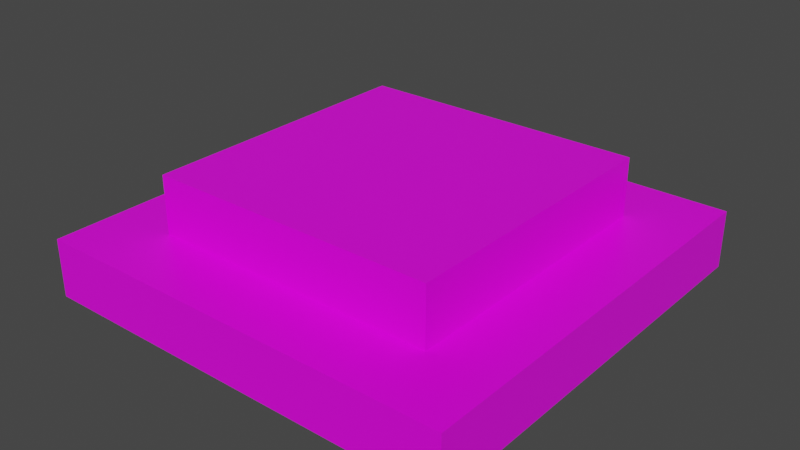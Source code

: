# Source: pressure_plate.blend  (saved by Blender 2.80.75; exported with 4.5.12 LTS)
import bpy
from mathutils import Matrix  # noqa: F401  (used for matrix-valued properties, if any)

bpy.ops.wm.read_factory_settings(use_empty=True)
scene = bpy.context.scene
scene.name = 'Scene'

# ---- collections
col_collection = bpy.data.collections.new('Collection'); scene.collection.children.link(col_collection)

# ---- images (referenced by path relative to the original .blend; pixels are not part of the script)
import os
ASSET_DIR = os.environ.get("B2B_ASSET_DIR", "")  # directory of the original .blend (textures are referenced by path, not embedded)
HERE = os.path.dirname(os.path.abspath(__file__))  # packed textures are extracted next to this script under _unpacked/

def load_image(name, relpath, width, height, colorspace="sRGB"):
    """Load a texture the original file referenced (path relative to the .blend, or extracted next to this script)."""
    p = next((c for c in (os.path.join(HERE, relpath), os.path.join(ASSET_DIR, relpath)) if relpath and os.path.exists(c)), "")
    if p:
        img = bpy.data.images.load(p, check_existing=True)
        img.name = name
    else:  # same state as the original file: an image datablock whose file is absent (Cycles renders it pink)
        img = bpy.data.images.new(name, width, height)
        img.source = "FILE"
        img.filepath = "//" + (relpath or name)
    img.colorspace_settings.name = colorspace
    return img
img_dark_iron_jpg = load_image('dark_iron.jpg', 'dark_iron.jpg', 1024, 1024, 'sRGB')

# ---- materials (node trees are filled in below, after node groups)
mat_iron = bpy.data.materials.new('Iron')
mat_iron.alpha_threshold = 0.0
mat_iron.use_transparent_shadow = False
mat_iron.line_color = (0.0, 0.0, 0.0, 1.0)

# ---- material node trees
mat_iron.use_nodes = True; mat_iron.node_tree.nodes.clear()
_N = mat_iron.node_tree.nodes; _L = mat_iron.node_tree.links
n0 = _N.new('ShaderNodeOutputMaterial'); n0.name = 'Material Output'; n0.location = (300, 300)
n1 = _N.new('ShaderNodeBsdfPrincipled'); n1.name = 'Principled BSDF'; n1.location = (10, 300)
n1.distribution = 'GGX'
n1.subsurface_method = 'BURLEY'
n1.inputs[2].default_value = 0.4
n1.inputs[3].default_value = 1.45
n1.inputs[27].default_value = (0.0, 0.0, 0.0, 1.0)
n1.inputs[28].default_value = 1.0
n2 = _N.new('ShaderNodeTexImage'); n2.name = 'Image Texture'; n2.location = (-280, 270)
n2.image = img_dark_iron_jpg
_L.new(n1.outputs[0], n0.inputs[0])
_L.new(n2.outputs[0], n1.inputs[0])
n0.is_active_output = True

# ---- world
world_world = bpy.data.worlds.new('World'); scene.world = world_world
world_world.use_nodes = True; world_world.node_tree.nodes.clear()
_N = world_world.node_tree.nodes; _L = world_world.node_tree.links
n0 = _N.new('ShaderNodeOutputWorld'); n0.name = 'World Output'; n0.location = (300, 300)
n1 = _N.new('ShaderNodeBackground'); n1.name = 'Background'; n1.location = (10, 300)
n1.inputs[0].default_value = (0.05088, 0.05088, 0.05088, 1.0)
_L.new(n1.outputs[0], n0.inputs[0])
n0.is_active_output = True
world_world.color = (0.05088, 0.05088, 0.05088)
world_world.use_sun_shadow = False
world_world.sun_shadow_jitter_overblur = 0.0

# ---- meshes
me_cube = bpy.data.meshes.new('Cube')
me_cube.from_pydata([(1.0, 1.0, 1.0), (1.0, -1.0, 1.0), (-1.0, 1.0, 1.0), (-1.0, -1.0, 1.0), (1.0, 1.0, 0.0), (-1.0, -1.0, 0.0), (1.0, -1.0, 0.0), (-1.0, 1.0, 0.0)], [], [(0, 2, 3, 1), (6, 1, 3, 5), (5, 3, 2, 7), (4, 0, 1, 6), (7, 2, 0, 4), (7, 4, 6, 5)])
_uv = me_cube.uv_layers.new(name='UVMap')
_uv.uv.foreach_set('vector', [7.904e-05, 7.939e-05, 0.625, 7.904e-05, 0.625, 0.9999, 7.911e-05, 0.9999, 8.943e-05, 0.7999, 8.95e-05, 8.95e-05, 0.9999, 8.943e-05, 0.9999, 0.7999, 5.598e-05, 5.59e-05, 0.3125, 5.594e-05, 0.3125, 0.9999, 5.59e-05, 0.9999, 8.943e-05, 0.7999, 8.95e-05, 8.95e-05, 0.9999, 8.943e-05, 0.9999, 0.7999, 5.598e-05, 5.59e-05, 0.3125, 5.594e-05, 0.3125, 0.9999, 5.59e-05, 0.9999, 0.5, 0.75, 0.25, 0.5, 0.5, 0.25, 0.5, 0.5])
me_cube.materials.append(mat_iron)
me_cube.use_remesh_preserve_volume = False
me_cube.use_remesh_preserve_attributes = False
me_cube.use_mirror_vertex_groups = False
me_cube.update()
me_cube_001 = bpy.data.meshes.new('Cube.001')
me_cube_001.from_pydata([(1.0, 1.0, -1.0), (1.0, -1.0, -1.0), (-1.0, 1.0, -1.0), (-1.0, -1.0, -1.0), (1.0, 1.0, 0.0), (-1.0, -1.0, 0.0), (1.0, -1.0, 0.0), (-1.0, 1.0, 0.0)], [], [(2, 0, 1, 3), (2, 7, 4, 0), (0, 4, 6, 1), (3, 5, 7, 2), (1, 6, 5, 3), (7, 5, 6, 4)])
_uv = me_cube_001.uv_layers.new(name='UVMap')
_uv.uv.foreach_set('vector', [0.625, 0.9999, 7.904e-05, 0.9999, 7.911e-05, 7.904e-05, 0.625, 7.913e-05, 5.598e-05, 5.59e-05, 0.3125, 5.594e-05, 0.3125, 0.9999, 5.59e-05, 0.9999, 8.943e-05, 0.7999, 8.95e-05, 8.948e-05, 0.9999, 8.943e-05, 0.9999, 0.7999, 5.598e-05, 5.59e-05, 0.3125, 5.594e-05, 0.3125, 0.9999, 5.59e-05, 0.9999, 8.943e-05, 0.7999, 8.95e-05, 8.948e-05, 0.9999, 8.943e-05, 0.9999, 0.7999, 0.625, 7.904e-05, 0.625, 0.9999, 7.911e-05, 0.9999, 7.904e-05, 7.904e-05])
me_cube_001.materials.append(mat_iron)
me_cube_001.use_remesh_preserve_volume = False
me_cube_001.use_remesh_preserve_attributes = False
me_cube_001.use_mirror_vertex_groups = False
me_cube_001.update()

# ---- objects
ob_cube = bpy.data.objects.new('Cube', me_cube)
ob_cube_001 = bpy.data.objects.new('Cube.001', me_cube_001)

# ---- transforms, parenting, visibility, modifiers, constraints
ob_cube.location = (0.0, 0.0, 0.0)
ob_cube.scale = (0.5, 0.5, 0.2)
ob_cube.lock_rotations_4d = False
ob_cube.empty_display_type = 'ARROWS'
ob_cube.lineart.crease_threshold = 0.0
ob_cube_001.location = (0.0, 0.0, 0.0)
ob_cube_001.scale = (0.7361, 0.7361, 0.2)
ob_cube_001.lock_rotations_4d = False
ob_cube_001.empty_display_type = 'ARROWS'
ob_cube_001.lineart.crease_threshold = 0.0

# ---- collection membership
col_collection.objects.link(ob_cube)
col_collection.objects.link(ob_cube_001)

# ---- scene / render settings (as saved in the file)
scene.frame_start = 1; scene.frame_end = 250; scene.frame_set(1)
scene.render.engine = 'BLENDER_EEVEE_NEXT'
scene.cycles.use_denoising = False
scene.cycles.samples = 128
scene.cycles.sampling_pattern = 'TABULATED_SOBOL'
scene.cycles.use_adaptive_sampling = False
scene.cycles.use_light_tree = False
scene.view_settings.view_transform = 'Filmic'
bpy.context.view_layer.update()

# ---- added for rendering (the .blend has no active camera and no usable light): camera, sun
cam_auto = bpy.data.cameras.new('AutoCamera')
cam_auto.lens = 50.0
cam_auto.sensor_width = 36.0
cam_auto.clip_end = 1000.0
ob_auto_camera = bpy.data.objects.new('AutoCamera', cam_auto)
scene.collection.objects.link(ob_auto_camera)
ob_auto_camera.location = (1.96147, -2.35376, 1.56917)
ob_auto_camera.rotation_euler = (1.09748, -7.21219e-08, 0.694738)
scene.camera = ob_auto_camera
light_auto_sun = bpy.data.lights.new('AutoSun', 'SUN')
light_auto_sun.energy = 3.0
light_auto_sun.angle = 0.0523599
ob_auto_sun = bpy.data.objects.new('AutoSun', light_auto_sun)
scene.collection.objects.link(ob_auto_sun)
ob_auto_sun.rotation_euler = (0.872665, 0.174533, 0.523599)
bpy.context.view_layer.update()
